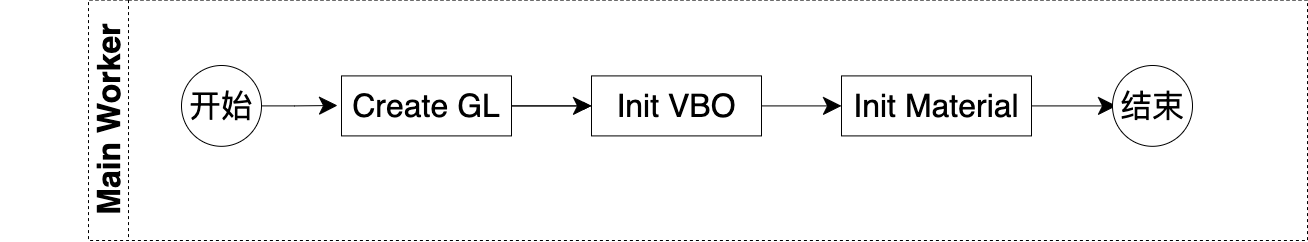

The diagram above was exported from draw.io. Its source (the exported page's mxGraphModel, read from the mxfile embedded in the PNG):
<mxGraphModel dx="1933" dy="852" grid="1" gridSize="10" guides="1" tooltips="1" connect="1" arrows="1" fold="1" page="1" pageScale="1" pageWidth="827" pageHeight="1169" math="0" shadow="0">
  <root>
    <mxCell id="0" />
    <mxCell id="1" parent="0" />
    <mxCell id="dNxyNK7c78bLwvsdeMH5-19" value="&lt;font style=&quot;font-size: 32px&quot;&gt;Main Worker&lt;/font&gt;" style="swimlane;html=1;childLayout=stackLayout;resizeParent=1;resizeParentMax=0;horizontal=0;startSize=40;horizontalStack=0;fontSize=22;dashed=1;" parent="1" vertex="1">
      <mxGeometry x="31" y="9.58" width="1219" height="240.42" as="geometry">
        <mxRectangle x="120" y="120" width="30" height="50" as="alternateBounds" />
      </mxGeometry>
    </mxCell>
    <mxCell id="dNxyNK7c78bLwvsdeMH5-35" style="edgeStyle=orthogonalEdgeStyle;rounded=0;orthogonalLoop=1;jettySize=auto;html=1;endArrow=classic;endFill=1;fontSize=22;" parent="1" edge="1">
      <mxGeometry relative="1" as="geometry">
        <mxPoint x="-50" y="64.58999999999999" as="sourcePoint" />
        <mxPoint x="-49.9655172413793" y="64.58999999999999" as="targetPoint" />
      </mxGeometry>
    </mxCell>
    <mxCell id="4QFXBRudnbNiF40zY8DR-7" value="" style="edgeStyle=orthogonalEdgeStyle;rounded=0;orthogonalLoop=1;jettySize=auto;html=1;fontSize=32;endSize=16;startSize=16;" parent="1" source="dNxyNK7c78bLwvsdeMH5-23" edge="1">
      <mxGeometry relative="1" as="geometry">
        <mxPoint x="280" y="115" as="targetPoint" />
      </mxGeometry>
    </mxCell>
    <mxCell id="dNxyNK7c78bLwvsdeMH5-23" value="开始" style="ellipse;whiteSpace=wrap;html=1;fontSize=32;" parent="1" vertex="1">
      <mxGeometry x="124" y="75.00000000000004" width="80" height="80.83" as="geometry" />
    </mxCell>
    <mxCell id="4QFXBRudnbNiF40zY8DR-14" value="" style="edgeStyle=orthogonalEdgeStyle;rounded=0;orthogonalLoop=1;jettySize=auto;html=1;fontSize=32;" parent="1" source="4QFXBRudnbNiF40zY8DR-11" target="4QFXBRudnbNiF40zY8DR-13" edge="1">
      <mxGeometry relative="1" as="geometry" />
    </mxCell>
    <mxCell id="4QFXBRudnbNiF40zY8DR-15" value="" style="edgeStyle=orthogonalEdgeStyle;rounded=0;orthogonalLoop=1;jettySize=auto;html=1;fontSize=32;endSize=16;startSize=16;" parent="1" source="4QFXBRudnbNiF40zY8DR-11" target="4QFXBRudnbNiF40zY8DR-13" edge="1">
      <mxGeometry relative="1" as="geometry" />
    </mxCell>
    <mxCell id="4QFXBRudnbNiF40zY8DR-11" value="Create GL" style="whiteSpace=wrap;html=1;fontSize=32;" parent="1" vertex="1">
      <mxGeometry x="284" y="85.41" width="170" height="60" as="geometry" />
    </mxCell>
    <mxCell id="4QFXBRudnbNiF40zY8DR-19" value="" style="edgeStyle=orthogonalEdgeStyle;rounded=0;orthogonalLoop=1;jettySize=auto;html=1;fontSize=32;startSize=16;endSize=16;" parent="1" source="4QFXBRudnbNiF40zY8DR-13" target="4QFXBRudnbNiF40zY8DR-18" edge="1">
      <mxGeometry relative="1" as="geometry" />
    </mxCell>
    <mxCell id="4QFXBRudnbNiF40zY8DR-13" value="Init VBO" style="whiteSpace=wrap;html=1;fontSize=32;" parent="1" vertex="1">
      <mxGeometry x="534" y="85.41" width="170" height="60" as="geometry" />
    </mxCell>
    <mxCell id="4QFXBRudnbNiF40zY8DR-21" value="" style="edgeStyle=orthogonalEdgeStyle;rounded=0;orthogonalLoop=1;jettySize=auto;html=1;fontSize=32;startSize=16;endSize=16;" parent="1" source="4QFXBRudnbNiF40zY8DR-18" edge="1">
      <mxGeometry relative="1" as="geometry">
        <mxPoint x="1058.9999999999995" y="115.41000000000011" as="targetPoint" />
      </mxGeometry>
    </mxCell>
    <mxCell id="4QFXBRudnbNiF40zY8DR-18" value="Init Material" style="whiteSpace=wrap;html=1;fontSize=32;" parent="1" vertex="1">
      <mxGeometry x="784" y="85.41" width="190" height="60" as="geometry" />
    </mxCell>
    <mxCell id="4QFXBRudnbNiF40zY8DR-22" value="结束" style="ellipse;whiteSpace=wrap;html=1;fontSize=32;" parent="1" vertex="1">
      <mxGeometry x="1055" y="75.00000000000003" width="80" height="80.83" as="geometry" />
    </mxCell>
  </root>
</mxGraphModel>